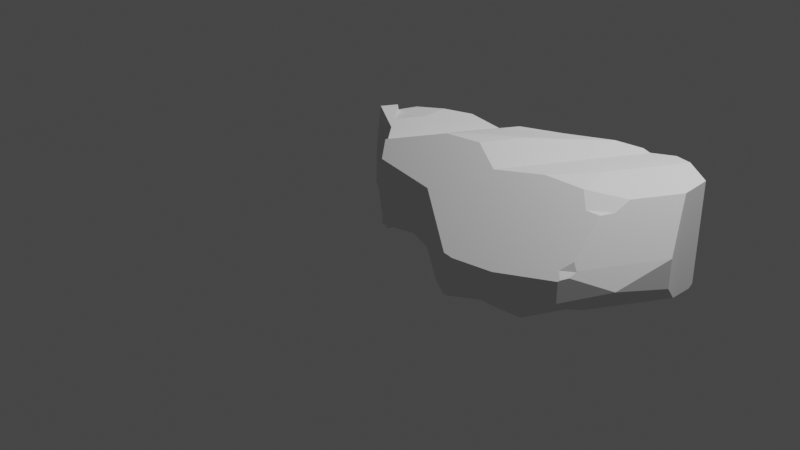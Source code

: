 # Source: broken_stone.blend  (saved by Blender 3.6.11; exported with 4.5.12 LTS)
import bpy
from mathutils import Matrix  # noqa: F401  (used for matrix-valued properties, if any)

bpy.ops.wm.read_factory_settings(use_empty=True)
scene = bpy.context.scene
scene.name = 'Scene'

# ---- collections
col_collection = bpy.data.collections.new('Collection'); scene.collection.children.link(col_collection)

# ---- world
world_world = bpy.data.worlds.new('World'); scene.world = world_world
world_world.use_nodes = True; world_world.node_tree.nodes.clear()
_N = world_world.node_tree.nodes; _L = world_world.node_tree.links
n0 = _N.new('ShaderNodeOutputWorld'); n0.name = 'World Output'; n0.location = (300, 300)
n1 = _N.new('ShaderNodeBackground'); n1.name = 'Background'; n1.location = (10, 300)
n1.inputs[0].default_value = (0.05088, 0.05088, 0.05088, 1.0)
_L.new(n1.outputs[0], n0.inputs[0])
n0.is_active_output = True
world_world.color = (0.05088, 0.05088, 0.05088)
world_world.use_sun_shadow = False
world_world.sun_shadow_jitter_overblur = 0.0

# ---- cameras
cam_camera = bpy.data.cameras.new('Camera')
cam_camera.clip_end = 100.0
cam_camera.ortho_scale = 7.314

# ---- lights
light_light = bpy.data.lights.new('Light', 'POINT')
light_light.transmission_factor = 0.0
light_light.energy = 1000.0
light_light.shadow_soft_size = 0.1
light_light.shadow_maximum_resolution = 0.006
light_light.use_absolute_resolution = True

# ---- meshes
me_rock = bpy.data.meshes.new('rock')
me_rock.from_pydata([(12.46, 13.77, 2.781), (9.898, 14.68, 1.735e-15), (10.77, 16.25, 2.168e-15), (72.99, 13.77, 10.07), (77.0, 25.15, 8.017), (77.0, 25.15, 14.48), (74.36, 31.6, 2.385), (74.36, 31.6, 25.01), (74.36, 38.08, 3.106), (74.36, 38.08, 25.54), (74.36, 36.99, 2.385), (63.87, 43.86, 5.64), (63.87, 43.86, 25.75), (64.04, 43.77, 5.601), (68.64, 41.23, 26.63), (71.3, 39.77, 5.601), (16.39, 35.44, 21.34), (14.72, 34.3, 22.48), (27.67, 35.44, 21.34), (20.3, 33.67, 23.11), (20.16, 30.65, 26.12), (26.22, 32.81, 23.97), (28.38, 31.86, 24.92), (51.98, 39.38, 26.9), (56.69, 42.69, 25.62), (41.64, 35.66, 26.42), (37.82, 39.59, 21.34), (32.67, 31.99, 26.42), (58.2, 42.93, 25.01), (37.82, 39.59, 6.875), (46.29, 40.98, 7.972), (51.68, 41.87, 5.802), (54.21, 42.28, 6.535), (27.67, 35.44, 5.757), (16.39, 35.44, 20.03), (12.9, 35.44, 15.79), (12.37, 35.44, 18.5), (12.4, 35.44, 15.81), (12.9, 35.44, 8.293), (17.99, 35.44, 6.799), (25.23, 35.44, 3.534), (11.91, 35.44, 15.87), (11.42, 35.44, 15.97), (10.99, 35.44, 16.1), (0.9633, 19.71, 7.883), (1.38, 19.43, 14.74), (6.817, 30.33, 7.883), (8.576, 32.49, 14.74), (7.715, 31.9, 8.293), (3.557, 26.81, 6.799), (0.0, 20.36, 6.799), (3.776, 26.49, 7.124), (4.199, 17.52, 6.799), (4.128, 25.98, 6.799), (11.71, 31.16, 6.799), (13.52, 25.12, 2.0), (8.974, 18.88, 3.031), (6.774, 15.78, 3.492), (10.77, 16.25, 1.301e-15), (9.898, 14.68, 4.337e-16), (20.47, 29.87, 2.0), (18.62, 22.53, 3.993), (18.94, 19.59, 5.757), (17.53, 6.347, 6.596), (14.4, 10.93, 5.79), (27.2, 6.347, 7.972), (26.46, 23.34, 6.535), (47.87, 37.95, 6.535), (46.08, 17.68, 2.385), (37.74, 2.531, 2.385), (38.72, 17.52, 5.601), (31.05, 6.347, 6.273), (46.64, 31.88, 5.601), (65.2, 14.97, 2.385), (43.27, 0.0, 2.385), (42.17, 0.0, 2.385), (66.15, 5.216, 8.131), (59.47, 3.259, 3.042), (64.76, 10.23, 4.353), (67.78, 8.399, 14.48), (67.86, 8.353, 14.26), (67.44, 6.835, 13.44), (68.89, 21.66, 25.01), (68.14, 18.27, 23.11), (66.76, 15.6, 22.95), (66.99, 8.593, 16.0), (59.98, 25.51, 26.63), (61.13, 17.59, 25.82), (52.6, 16.65, 26.28), (42.06, 13.64, 25.01), (51.04, 38.06, 26.99), (40.86, 24.76, 28.25), (35.99, 15.93, 28.25), (28.28, 14.66, 28.25), (29.61, 17.08, 28.25), (14.27, 11.12, 23.97), (30.51, 28.06, 26.42), (29.54, 23.38, 26.99), (15.63, 9.133, 24.84), (15.57, 26.53, 27.15), (14.61, 21.8, 26.42), (11.2, 15.61, 26.42), (12.46, 13.77, 25.42), (7.094, 15.67, 28.25), (8.914, 18.97, 28.25), (6.774, 15.78, 27.59), (8.447, 19.65, 26.79), (13.62, 33.55, 22.48), (11.36, 32.01, 20.03), (10.28, 26.83, 23.11), (10.56, 23.1, 27.15), (10.6, 34.88, 15.97), (10.22, 34.3, 15.87), (9.539, 33.14, 15.79), (9.864, 33.71, 15.81), (66.38, 5.502, 13.04), (66.15, 5.216, 12.8), (53.41, 1.481, 11.18), (53.41, 1.481, 3.962), (44.37, 0.0, 11.18), (44.37, 0.0, 2.718), (51.47, 1.164, 4.353), (42.17, 0.0, 11.53), (31.05, 6.347, 19.6), (17.53, 6.347, 21.78), (12.46, 13.77, 6.535), (9.898, 14.68, 1.084e-15), (65.21, 6.539, 14.26), (63.75, 15.27, 23.11), (10.34, 16.88, 3.993), (10.77, 16.25, 1.735e-15), (9.408, 18.24, 26.42)], [], [(0, 1, 2), (3, 4, 5), (6, 7, 4), (4, 7, 5), (8, 9, 10), (10, 9, 7), (10, 7, 6), (11, 12, 13), (13, 12, 14), (13, 14, 15), (15, 14, 9), (15, 9, 8), (16, 17, 18), (18, 17, 19), (19, 20, 18), (18, 20, 21), (18, 21, 22), (23, 24, 25), (25, 24, 26), (25, 26, 27), (27, 26, 18), (27, 18, 22), (28, 12, 11), (29, 26, 30), (30, 26, 24), (30, 24, 31), (31, 24, 28), (31, 28, 32), (32, 28, 11), (33, 18, 29), (29, 18, 26), (16, 18, 34), (34, 18, 35), (34, 35, 36), (36, 35, 37), (38, 35, 39), (39, 35, 18), (39, 18, 40), (40, 18, 33), (37, 41, 36), (36, 41, 42), (36, 42, 43), (44, 45, 46), (46, 45, 47), (46, 47, 48), (49, 50, 51), (51, 50, 44), (51, 44, 46), (50, 49, 52), (52, 49, 53), (52, 53, 54), (54, 55, 52), (52, 55, 56), (52, 56, 57), (57, 56, 58), (57, 58, 59), (60, 40, 61), (61, 40, 33), (61, 33, 62), (63, 64, 65), (65, 64, 66), (65, 66, 30), (62, 33, 66), (66, 33, 29), (66, 29, 30), (30, 31, 67), (68, 69, 70), (70, 69, 71), (67, 72, 30), (30, 72, 70), (30, 70, 65), (65, 70, 71), (10, 6, 68), (68, 6, 73), (73, 74, 68), (68, 74, 75), (68, 75, 69), (3, 76, 77), (6, 4, 73), (73, 4, 3), (73, 3, 78), (78, 3, 77), (5, 79, 3), (3, 79, 80), (3, 80, 81), (7, 82, 5), (5, 82, 83), (83, 84, 5), (5, 84, 85), (5, 85, 79), (9, 14, 7), (7, 14, 86), (7, 86, 82), (82, 86, 87), (14, 12, 86), (86, 12, 28), (86, 28, 88), (88, 28, 89), (24, 23, 28), (28, 23, 90), (28, 90, 89), (89, 90, 91), (89, 91, 92), (93, 92, 94), (94, 92, 91), (22, 21, 95), (96, 27, 22), (96, 22, 97), (95, 98, 22), (22, 98, 93), (22, 93, 97), (97, 93, 94), (20, 99, 21), (21, 99, 100), (21, 100, 101), (95, 21, 102), (102, 21, 101), (102, 101, 103), (103, 101, 104), (103, 104, 105), (105, 104, 106), (105, 106, 45), (107, 108, 109), (109, 108, 45), (109, 45, 110), (110, 45, 106), (36, 43, 108), (108, 43, 111), (108, 111, 112), (47, 45, 113), (113, 45, 108), (113, 108, 114), (114, 108, 112), (3, 81, 76), (76, 81, 115), (76, 115, 116), (76, 116, 77), (77, 116, 117), (77, 117, 118), (119, 120, 117), (117, 120, 121), (117, 121, 118), (120, 119, 74), (74, 119, 122), (74, 122, 75), (75, 122, 69), (69, 122, 123), (69, 123, 71), (124, 63, 123), (123, 63, 65), (123, 65, 71), (124, 98, 95), (102, 125, 95), (95, 125, 64), (95, 64, 124), (124, 64, 63), (126, 0, 57), (57, 0, 125), (57, 125, 105), (105, 125, 102), (105, 102, 103), (52, 57, 105), (105, 45, 52), (52, 45, 44), (52, 44, 50), (127, 85, 84), (117, 123, 119), (119, 123, 122), (84, 128, 127), (127, 128, 87), (127, 87, 88), (116, 115, 117), (117, 115, 127), (117, 127, 123), (123, 127, 88), (123, 88, 89), (98, 124, 93), (93, 124, 123), (93, 123, 92), (92, 123, 89), (87, 128, 82), (82, 128, 83), (83, 128, 84), (86, 88, 87), (127, 115, 80), (80, 115, 81), (85, 127, 79), (79, 127, 80), (55, 54, 60), (60, 54, 39), (60, 39, 40), (64, 125, 66), (125, 0, 129), (129, 0, 130), (129, 130, 56), (129, 61, 125), (125, 61, 62), (125, 62, 66), (60, 61, 55), (55, 61, 129), (55, 129, 56), (43, 42, 111), (111, 42, 41), (111, 41, 112), (112, 41, 37), (112, 37, 114), (114, 37, 35), (114, 35, 113), (113, 35, 47), (47, 35, 38), (47, 38, 48), (53, 51, 54), (54, 51, 46), (46, 48, 54), (54, 48, 38), (54, 38, 39), (51, 53, 49), (78, 121, 73), (73, 121, 120), (73, 120, 74), (121, 78, 118), (118, 78, 77), (106, 131, 110), (110, 131, 100), (110, 100, 99), (20, 19, 99), (99, 19, 109), (99, 109, 110), (107, 109, 17), (17, 109, 19), (16, 34, 17), (17, 34, 108), (17, 108, 107), (36, 108, 34), (106, 104, 131), (131, 104, 101), (100, 131, 101), (97, 94, 90), (90, 94, 91), (90, 23, 97), (97, 23, 25), (97, 25, 96), (27, 96, 25), (8, 10, 15), (15, 10, 68), (15, 68, 70), (70, 72, 15), (15, 72, 13), (11, 13, 32), (32, 13, 72), (32, 72, 67), (32, 67, 31)])
me_rock.update()

# ---- objects
ob_light = bpy.data.objects.new('Light', light_light)
ob_camera = bpy.data.objects.new('Camera', cam_camera)
ob_rock = bpy.data.objects.new('rock', me_rock)

# ---- transforms, parenting, visibility, modifiers, constraints
ob_light.location = (4.076, 1.005, 5.904)
ob_light.rotation_euler = (0.6503, 0.05522, 1.866)
ob_light.lock_rotations_4d = False
ob_light.empty_display_type = 'ARROWS'
ob_light.color = (0.0, 0.0, 0.0, 0.0)
ob_light.lineart.crease_threshold = 0.0
ob_camera.location = (7.359, -6.926, 4.958)
ob_camera.rotation_euler = (1.109, 0.0, 0.8149)
ob_camera.lock_rotations_4d = False
ob_camera.empty_display_type = 'ARROWS'
ob_camera.color = (0.0, 0.0, 0.0, 0.0)
ob_camera.display_type = 'WIRE'
ob_camera.lineart.crease_threshold = 0.0
ob_rock.location = (-0.52, -0.76, -0.1)
ob_rock.scale = (0.045, 0.045, 0.045)

# ---- collection membership
col_collection.objects.link(ob_light)
col_collection.objects.link(ob_camera)
col_collection.objects.link(ob_rock)

# ---- scene / render settings (as saved in the file)
scene.camera = ob_camera
scene.frame_start = 1; scene.frame_end = 250; scene.frame_set(0)
scene.render.engine = 'BLENDER_EEVEE_NEXT'
scene.cycles.sampling_pattern = 'TABULATED_SOBOL'
scene.view_settings.view_transform = 'Filmic'
bpy.context.view_layer.update()
